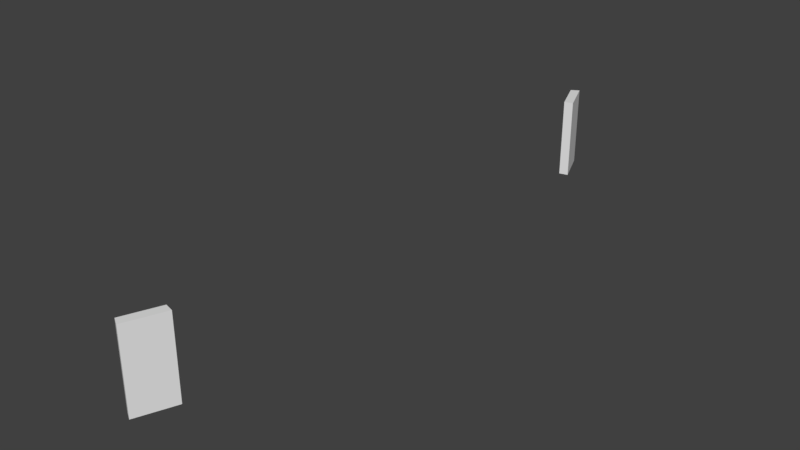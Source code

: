 # Source: Bridge60_lateral3.blend  (saved by Blender 2.78.0; exported with 4.5.12 LTS)
import bpy
from mathutils import Matrix  # noqa: F401  (used for matrix-valued properties, if any)

bpy.ops.wm.read_factory_settings(use_empty=True)
scene = bpy.context.scene
scene.name = 'Scene'

# ---- collections
col_collection_1 = bpy.data.collections.new('Collection 1'); scene.collection.children.link(col_collection_1)

# ---- materials (node trees are filled in below, after node groups)
mat_material_001 = bpy.data.materials.new('Material.001')
mat_material_001.alpha_threshold = 0.0
mat_material_001.use_transparent_shadow = False
mat_material_001.roughness = 0.5

# ---- material node trees

# ---- world
world_world = bpy.data.worlds.new('World'); scene.world = world_world
world_world.color = (0.05088, 0.05088, 0.05088)
world_world.use_sun_shadow = False
world_world.sun_shadow_jitter_overblur = 0.0
world_world.cycles.sampling_method = 'MANUAL'

# ---- meshes
me_cube_001 = bpy.data.meshes.new('Cube.001')
me_cube_001.from_pydata([(0.6464, -3.187, 2.265e-06), (0.7542, -3.216, 0.6133), (0.6464, -3.187, -5.96e-07), (0.7542, -3.216, 0.9844), (0.6464, -3.187, 0.9844), (0.7542, -3.216, 0.2738), (0.7542, -3.216, -5.96e-07), (0.6464, -3.187, 0.3281), (0.6464, -3.187, 0.6563), (0.7542, -3.216, 0.9844), (0.7542, -3.216, 0.6133), (0.4773, -3.608, 0.3281), (0.4773, -3.608, 2.265e-06), (0.4773, -3.608, 0.6563), (0.4773, -3.608, 0.9844), (0.5739, -3.664, -5.96e-07), (0.5739, -3.664, 0.2738), (0.5739, -3.664, 0.9844), (0.4773, -3.608, -5.96e-07), (0.5739, -3.664, 0.6133)], [], [(19, 17, 14, 13), (19, 1, 3, 17), (9, 10, 8, 4), (5, 6, 2, 7), (15, 16, 11, 12), (0, 12, 11, 7), (7, 11, 13, 8), (3, 1, 10, 9), (16, 19, 13, 11), (8, 13, 14, 4), (4, 14, 17, 3), (6, 15, 18, 2), (1, 5, 7, 8), (5, 16, 15, 6), (1, 19, 16, 5)])
me_cube_001.materials.append(mat_material_001)
me_cube_001.use_remesh_preserve_volume = False
me_cube_001.use_remesh_preserve_attributes = False
me_cube_001.use_mirror_vertex_groups = False
me_cube_001.update()

# ---- objects
ob_cube = bpy.data.objects.new('Cube', me_cube_001)

# ---- transforms, parenting, visibility, modifiers, constraints
ob_cube.location = (0.0, 0.0, 0.0)
ob_cube.lineart.crease_threshold = 0.0
_vg = ob_cube.vertex_groups.new(name='Group')
_m = ob_cube.modifiers.new('Mirror', 'MIRROR')
_m.use_axis = (False, True, False)
_m.use_clip = True

# ---- collection membership
col_collection_1.objects.link(ob_cube)

# ---- scene / render settings (as saved in the file)
scene.frame_start = 1; scene.frame_end = 250; scene.frame_set(0)
scene.render.engine = 'BLENDER_EEVEE_NEXT'
scene.render.resolution_percentage = 50
scene.render.dither_intensity = 0.0
scene.cycles.use_denoising = False
scene.cycles.samples = 128
scene.cycles.sampling_pattern = 'TABULATED_SOBOL'
scene.cycles.light_sampling_threshold = 0.0
scene.cycles.use_adaptive_sampling = False
scene.cycles.use_light_tree = False
scene.cycles.blur_glossy = 0.0
scene.cycles.sample_clamp_indirect = 0.0
scene.view_settings.view_transform = 'Standard'
bpy.context.view_layer.update()

# ---- added for rendering (the .blend has no active camera and no usable light): camera, sun
cam_auto = bpy.data.cameras.new('AutoCamera')
cam_auto.lens = 50.0
cam_auto.sensor_width = 36.0
cam_auto.clip_end = 1000.0
ob_auto_camera = bpy.data.objects.new('AutoCamera', cam_auto)
scene.collection.objects.link(ob_auto_camera)
ob_auto_camera.location = (7.46083, -8.21412, 5.96828)
ob_auto_camera.rotation_euler = (1.09748, -7.21219e-08, 0.694738)
scene.camera = ob_auto_camera
light_auto_sun = bpy.data.lights.new('AutoSun', 'SUN')
light_auto_sun.energy = 3.0
light_auto_sun.angle = 0.0523599
ob_auto_sun = bpy.data.objects.new('AutoSun', light_auto_sun)
scene.collection.objects.link(ob_auto_sun)
ob_auto_sun.rotation_euler = (0.872665, 0.174533, 0.523599)
bpy.context.view_layer.update()
